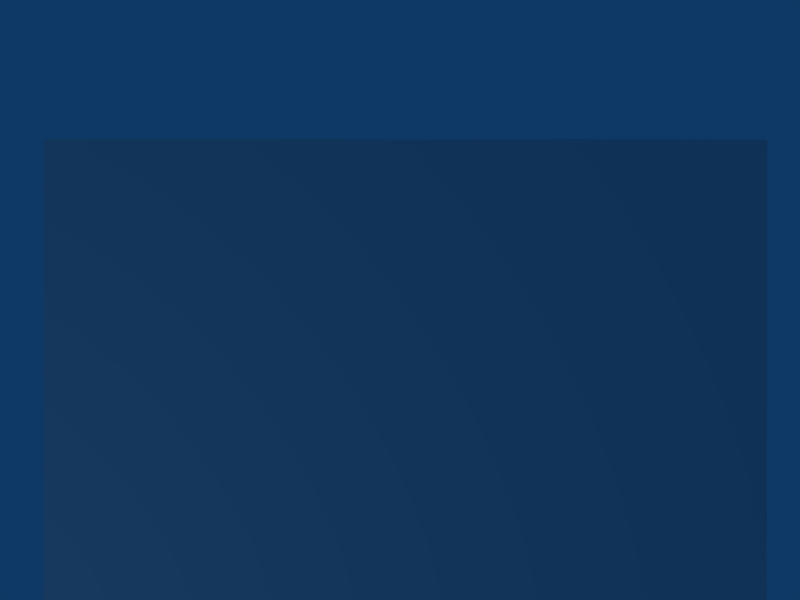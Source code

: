 # Source: FSMK_flier_3d.blend  (saved by Blender 2.61.0; exported with 4.5.12 LTS)
import bpy
from mathutils import Matrix  # noqa: F401  (used for matrix-valued properties, if any)

bpy.ops.wm.read_factory_settings(use_empty=True)
scene = bpy.context.scene
scene.name = 'Scene'

# ---- collections
col_collection_1 = bpy.data.collections.new('Collection 1'); scene.collection.children.link(col_collection_1)

# ---- materials (node trees are filled in below, after node groups)
mat_material_001 = bpy.data.materials.new('Material.001')
mat_material_001.alpha_threshold = 0.0
mat_material_001.roughness = 0.5
mat_material_001.line_color = (0.0, 0.0, 0.0, 1.0)

# ---- material node trees

# ---- world
world_world_001 = bpy.data.worlds.new('World.001'); scene.world = world_world_001
world_world_001.color = (0.05656, 0.2208, 0.4)
world_world_001.use_sun_shadow = False
world_world_001.sun_shadow_jitter_overblur = 0.0
world_world_001.cycles.sampling_method = 'MANUAL'
world_world_001.cycles.sample_map_resolution = 256

# ---- cameras
cam_camera_001 = bpy.data.cameras.new('Camera.001')
cam_camera_001.passepartout_alpha = 0.2
cam_camera_001.clip_end = 100.0
cam_camera_001.lens = 35.0
cam_camera_001.sensor_width = 32.0
cam_camera_001.sensor_height = 18.0
cam_camera_001.ortho_scale = 7.314
cam_camera_001.show_passepartout = False
cam_camera_001.show_safe_areas = True
cam_camera_001.dof.focus_distance = 0.0
cam_camera_001.dof.aperture_fstop = 128.0

# ---- lights
light_spot = bpy.data.lights.new('Spot', 'POINT')
light_spot.transmission_factor = 0.0
light_spot.cutoff_distance = 30.0
light_spot.energy = 100.0
light_spot.shadow_buffer_clip_start = 1.001
light_spot.shadow_soft_size = 1.0
light_spot.shadow_maximum_resolution = 0.006
light_spot.use_absolute_resolution = True
light_spot.cycles.use_multiple_importance_sampling = False

# ---- meshes
me_plane = bpy.data.meshes.new('Plane')
me_plane.from_pydata([(1.0, 1.0, 0.0), (1.0, -1.0, 0.0), (-1.0, -1.0, 0.0), (-1.0, 1.0, 0.0), (1.0, 3.0, 0.0), (-1.0, 3.0, 0.0), (1.0, -3.0, 0.0), (-1.0, -3.0, 0.0)], [], [(0, 3, 2, 1), (3, 0, 4, 5), (1, 2, 7, 6)])
me_plane.materials.append(mat_material_001)
me_plane.use_remesh_preserve_volume = False
me_plane.use_remesh_preserve_attributes = False
me_plane.use_mirror_vertex_groups = False
me_plane.update()
arm_armature_001 = bpy.data.armatures.new('Armature.001')  # bones are not reproduced

# ---- objects
ob_skeleton = bpy.data.objects.new('Skeleton', arm_armature_001)
ob_plane = bpy.data.objects.new('Plane', me_plane)
ob_lamp_001 = bpy.data.objects.new('Lamp.001', light_spot)
ob_camera_001 = bpy.data.objects.new('Camera.001', cam_camera_001)

# ---- transforms, parenting, visibility, modifiers, constraints
ob_skeleton.location = (0.0, -3.0, 0.0)
ob_skeleton.rotation_euler = (-1.571, -2.22e-16, 2.22e-16)
ob_skeleton.lock_rotations_4d = False
ob_skeleton.empty_display_type = 'ARROWS'
ob_skeleton.lineart.crease_threshold = 0.0
ob_plane.parent = ob_skeleton
ob_plane.matrix_parent_inverse = Matrix(((1.0, 2.22e-16, 2.22e-16, 6.661e-16), (2.22e-16, -4.371e-08, -1.0, -1.311e-07), (-2.22e-16, 1.0, -4.371e-08, 3.0), (0.0, 0.0, 0.0, 1.0)))
ob_plane.location = (0.0, 0.0, 0.0)
ob_plane.scale = (2.29, 1.0, 1.0)
ob_plane.lock_rotations_4d = False
ob_plane.empty_display_type = 'ARROWS'
ob_plane.lineart.crease_threshold = 0.0
_vg = ob_plane.vertex_groups.new(name='bottom')
_vg.add([6, 7], 1.0, 'REPLACE')
_vg = ob_plane.vertex_groups.new(name='center')
_vg.add([0, 1, 2, 3], 1.0, 'REPLACE')
_vg = ob_plane.vertex_groups.new(name='top')
_vg.add([4, 5], 1.0, 'REPLACE')
_m = ob_plane.modifiers.new('Armature', 'ARMATURE')
_m.object = ob_skeleton
_m.use_bone_envelopes = True
ob_lamp_001.location = (4.076, 1.005, 5.904)
ob_lamp_001.rotation_euler = (0.6503, 0.05522, 1.866)
ob_lamp_001.lock_rotations_4d = False
ob_lamp_001.empty_display_type = 'ARROWS'
ob_lamp_001.color = (0.0, 0.0, 0.0, 0.0)
ob_lamp_001.lineart.crease_threshold = 0.0
ob_camera_001.location = (0.03344, -1.983, 5.538)
ob_camera_001.rotation_euler = (3.319e-06, 1.834e-07, 3.142)
ob_camera_001.lock_rotations_4d = False
ob_camera_001.empty_display_type = 'ARROWS'
ob_camera_001.color = (0.0, 0.0, 0.0, 0.0)
ob_camera_001.display_type = 'WIRE'
ob_camera_001.lineart.crease_threshold = 0.0

# ---- collection membership
col_collection_1.objects.link(ob_skeleton)
col_collection_1.objects.link(ob_plane)
col_collection_1.objects.link(ob_lamp_001)
col_collection_1.objects.link(ob_camera_001)

# ---- scene / render settings (as saved in the file)
scene.camera = ob_camera_001
scene.frame_start = 1; scene.frame_end = 250; scene.frame_set(1)
scene.render.engine = 'BLENDER_EEVEE_NEXT'
scene.render.image_settings.file_format = 'JPEG'
scene.render.image_settings.color_mode = 'RGB'
scene.render.image_settings.compression = 90
scene.render.resolution_x = 800
scene.render.resolution_y = 600
scene.render.pixel_aspect_x = 100.0
scene.render.pixel_aspect_y = 100.0
scene.render.fps = 25
scene.render.dither_intensity = 0.0
scene.render.use_compositing = False
scene.render.use_sequencer = False
scene.render.bake_margin = 2
scene.render.bake_bias = 0.0
scene.render.use_stamp_time = False
scene.render.use_stamp_date = False
scene.render.use_stamp_frame = False
scene.render.use_stamp_camera = False
scene.render.use_stamp_scene = False
scene.render.use_stamp_filename = False
scene.render.use_stamp_render_time = False
scene.render.stamp_font_size = 0
scene.cycles.use_denoising = False
scene.cycles.samples = 10
scene.cycles.sampling_pattern = 'TABULATED_SOBOL'
scene.cycles.light_sampling_threshold = 0.0
scene.cycles.use_adaptive_sampling = False
scene.cycles.use_light_tree = False
scene.cycles.blur_glossy = 0.0
scene.cycles.volume_bounces = 1
scene.cycles.pixel_filter_type = 'GAUSSIAN'
scene.cycles.sample_clamp_indirect = 0.0
scene.view_settings.view_transform = 'Raw'
bpy.context.view_layer.update()
